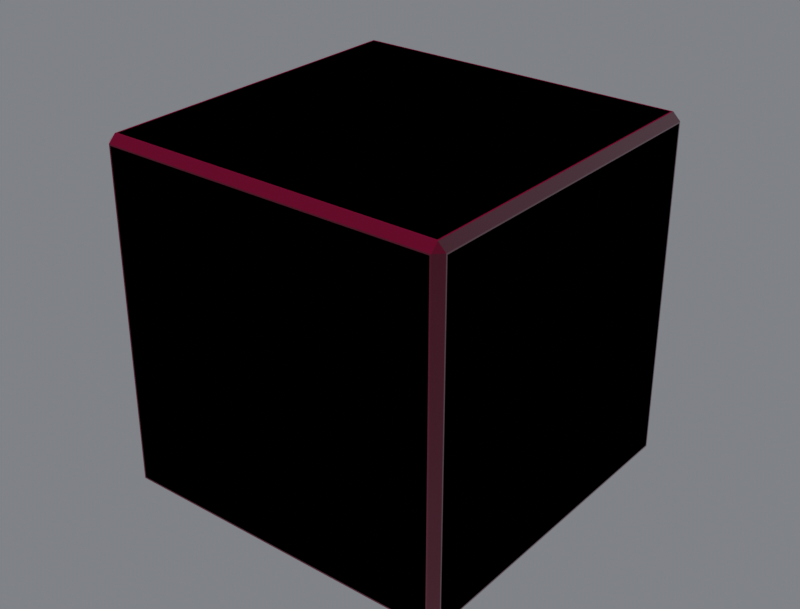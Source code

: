 # Source: R4B_Cube.blend  (saved by Blender 5.3.31; exported with 4.5.12 LTS)
import bpy
from mathutils import Matrix  # noqa: F401  (used for matrix-valued properties, if any)

bpy.ops.wm.read_factory_settings(use_empty=True)
scene = bpy.context.scene
scene.name = 'Scene'

# ---- collections
col_r4b_cube = bpy.data.collections.new('R4B_Cube'); scene.collection.children.link(col_r4b_cube)
col_r4b_cube_lod1 = bpy.data.collections.new('R4B_Cube_LOD1'); scene.collection.children.link(col_r4b_cube_lod1)

# ---- images (referenced by path relative to the original .blend; pixels are not part of the script)
import os
ASSET_DIR = os.environ.get("B2B_ASSET_DIR", "")  # directory of the original .blend (textures are referenced by path, not embedded)
HERE = os.path.dirname(os.path.abspath(__file__))  # packed textures are extracted next to this script under _unpacked/

def load_image(name, relpath, width, height, colorspace="sRGB"):
    """Load a texture the original file referenced (path relative to the .blend, or extracted next to this script)."""
    p = next((c for c in (os.path.join(HERE, relpath), os.path.join(ASSET_DIR, relpath)) if relpath and os.path.exists(c)), "")
    if p:
        img = bpy.data.images.load(p, check_existing=True)
        img.name = name
    else:  # same state as the original file: an image datablock whose file is absent (Cycles renders it pink)
        img = bpy.data.images.new(name, width, height)
        img.source = "FILE"
        img.filepath = "//" + (relpath or name)
    img.colorspace_settings.name = colorspace
    return img
img_d_base_png = load_image('D_base.png', 'D_base.png', 1024, 1024, 'sRGB')
img_d_orm_png = load_image('D_orm.png', 'D_orm.png', 1024, 1024, 'Non-Color')
img_d_normal_png = load_image('D_normal.png', 'D_normal.png', 1024, 1024, 'Non-Color')

# ---- materials (node trees are filled in below, after node groups)
mat_r4p_secondary = bpy.data.materials.new('R4P_Secondary')
mat_r4p_secondary.diffuse_color = (0.22, 0.055, 0.035, 1.0)
mat_r4p_secondary.roughness = 0.92
mat_r4p_secondary.metallic = 0.55

# ---- material node trees
mat_r4p_secondary.use_nodes = True; mat_r4p_secondary.node_tree.nodes.clear()
_N = mat_r4p_secondary.node_tree.nodes; _L = mat_r4p_secondary.node_tree.links
n0 = _N.new('ShaderNodeBsdfPrincipled'); n0.name = 'Principled BSDF'; n0.location = (-200, 100)
n0.inputs[10].default_value = 0.005
n1 = _N.new('ShaderNodeOutputMaterial'); n1.name = 'Material Output'; n1.location = (200, 100)
n2 = _N.new('ShaderNodeTexImage'); n2.name = 'Image Texture'; n2.location = (0, 0)
n2.image = img_d_base_png
n3 = _N.new('ShaderNodeMix'); n3.name = 'Mix'; n3.location = (0, 0)
n3.data_type = 'RGBA'
n3.blend_type = 'MULTIPLY'
n3.inputs[0].default_value = 1.0
n3.inputs[7].default_value = (0.22, 0.055, 0.035, 1.0)
n4 = _N.new('ShaderNodeTexImage'); n4.name = 'Image Texture.001'; n4.location = (0, 0)
n4.image = img_d_orm_png
n5 = _N.new('ShaderNodeSeparateColor'); n5.name = 'Separate Color'; n5.location = (0, 0)
n6 = _N.new('ShaderNodeMath'); n6.name = 'Math'; n6.location = (0, 0)
n6.operation = 'MULTIPLY'
n6.inputs[1].default_value = 0.92
n7 = _N.new('ShaderNodeMath'); n7.name = 'Math.001'; n7.location = (0, 0)
n7.operation = 'MULTIPLY'
n7.inputs[1].default_value = 0.55
n8 = _N.new('ShaderNodeTexImage'); n8.name = 'Image Texture.002'; n8.location = (0, 0)
n8.image = img_d_normal_png
n9 = _N.new('ShaderNodeNormalMap'); n9.name = 'Normal Map'; n9.location = (0, 0)
n9.width = 160
n9.inputs[0].default_value = 1.3
_L.new(n0.outputs[0], n1.inputs[0])
_L.new(n2.outputs[0], n3.inputs[6])
_L.new(n3.outputs[2], n0.inputs[0])
_L.new(n4.outputs[0], n5.inputs[0])
_L.new(n5.outputs[1], n6.inputs[0])
_L.new(n6.outputs[0], n0.inputs[2])
_L.new(n5.outputs[2], n7.inputs[0])
_L.new(n7.outputs[0], n0.inputs[1])
_L.new(n8.outputs[0], n9.inputs[1])
_L.new(n9.outputs[0], n0.inputs[5])
n1.is_active_output = True

# ---- world
world_w = bpy.data.worlds.new('W'); scene.world = world_w
world_w.use_nodes = True; world_w.node_tree.nodes.clear()
_N = world_w.node_tree.nodes; _L = world_w.node_tree.links
n0 = _N.new('ShaderNodeBackground'); n0.name = 'Background'; n0.location = (-200, 100)
n0.inputs[0].default_value = (0.2, 0.21, 0.23, 1.0)
n0.inputs[1].default_value = 0.9
n1 = _N.new('ShaderNodeOutputWorld'); n1.name = 'World Output'; n1.location = (200, 100)
_L.new(n0.outputs[0], n1.inputs[0])
n1.is_active_output = True

# ---- cameras
cam_cam = bpy.data.cameras.new('Cam')
cam_cam.lens = 60.0

# ---- lights
light_key = bpy.data.lights.new('Key', 'SUN')
light_key.energy = 3.2
light_fill = bpy.data.lights.new('Fill', 'AREA')
light_fill.energy = 220.0
light_fill.size = 2.5
light_rim = bpy.data.lights.new('Rim', 'AREA')
light_rim.energy = 260.0
light_rim.size = 2.5

# ---- meshes
me_r4b_cube_001 = bpy.data.meshes.new('R4B_Cube.001')
me_r4b_cube_001.from_pydata([(-0.25, -0.25, -0.2579), (-0.2468, -0.2468, -0.26), (-0.25, 0.25, -0.2579), (-0.2468, 0.2468, -0.26), (0.25, 0.25, -0.2579), (0.2468, 0.2468, -0.26), (0.2468, -0.2468, -0.26), (0.25, -0.25, -0.2579), (-0.25, -0.2579, -0.25), (-0.2468, -0.26, -0.2468), (0.25, -0.2579, -0.25), (0.2468, -0.26, -0.2468), (0.25, -0.2579, 0.25), (0.2468, -0.26, 0.2468), (-0.2468, -0.26, 0.2468), (-0.25, -0.2579, 0.25), (0.2579, -0.25, -0.25), (0.26, -0.2468, -0.2468), (0.2579, 0.25, -0.25), (0.26, 0.2468, -0.2468), (0.2579, 0.25, 0.25), (0.26, 0.2468, 0.2468), (0.26, -0.2468, 0.2468), (0.2579, -0.25, 0.25), (-0.2579, 0.25, -0.25), (-0.26, 0.2468, -0.2468), (-0.2579, -0.25, -0.25), (-0.26, -0.2468, -0.2468), (-0.2579, -0.25, 0.25), (-0.26, -0.2468, 0.2468), (-0.26, 0.2468, 0.2468), (-0.2579, 0.25, 0.25), (0.25, 0.2579, -0.25), (0.2468, 0.26, -0.2468), (-0.25, 0.2579, -0.25), (-0.2468, 0.26, -0.2468), (-0.25, 0.2579, 0.25), (-0.2468, 0.26, 0.2468), (0.2468, 0.26, 0.2468), (0.25, 0.2579, 0.25), (-0.25, 0.25, 0.2579), (-0.2468, 0.2468, 0.26), (-0.25, -0.25, 0.2579), (-0.2468, -0.2468, 0.26), (0.25, -0.25, 0.2579), (0.2468, -0.2468, 0.26), (0.2468, 0.2468, 0.26), (0.25, 0.25, 0.2579)], [], [(1, 6, 7, 0), (0, 2, 3, 1), (2, 4, 5, 3), (4, 7, 6, 5), (9, 14, 15, 8), (8, 10, 11, 9), (10, 12, 13, 11), (12, 15, 14, 13), (17, 22, 23, 16), (16, 18, 19, 17), (18, 20, 21, 19), (20, 23, 22, 21), (25, 30, 31, 24), (24, 26, 27, 25), (26, 28, 29, 27), (28, 31, 30, 29), (33, 38, 39, 32), (32, 34, 35, 33), (34, 36, 37, 35), (36, 39, 38, 37), (41, 46, 47, 40), (40, 42, 43, 41), (42, 44, 45, 43), (44, 47, 46, 45), (7, 10, 8, 0), (1, 3, 5, 6), (0, 26, 24, 2), (0, 8, 26), (2, 24, 34), (2, 34, 32, 4), (4, 32, 18), (4, 18, 16, 7), (7, 16, 10), (15, 28, 26, 8), (9, 11, 13, 14), (10, 16, 23, 12), (12, 23, 44), (12, 44, 42, 15), (28, 15, 42), (17, 19, 21, 22), (18, 32, 39, 20), (20, 39, 47), (20, 47, 44, 23), (31, 36, 34, 24), (25, 27, 29, 30), (28, 42, 40, 31), (36, 31, 40), (33, 35, 37, 38), (36, 40, 47, 39), (41, 43, 45, 46)])
me_r4b_cube_001.polygons.foreach_set('use_smooth', [True] * 50)
_k = set([(0, 1), (2, 3), (4, 5), (6, 7), (8, 9), (10, 11), (12, 13), (14, 15), (16, 17), (18, 19), (20, 21), (22, 23), (24, 25), (26, 27), (28, 29), (30, 31), (32, 33), (34, 35), (36, 37), (38, 39), (40, 41), (42, 43), (44, 45), (46, 47)])
me_r4b_cube_001.attributes.new('sharp_edge', 'BOOLEAN', 'EDGE').data.foreach_set('value', [ (min(e.vertices), max(e.vertices)) in _k for e in me_r4b_cube_001.edges])
_uv = me_r4b_cube_001.uv_layers.new(name='UVMap')
_uv.uv.foreach_set('vector', [0.02537, 0.02537, 0.9746, 0.02537, 0.9789, 0.02114, 0.02114, 0.02114, 0.02114, 0.02114, 0.02114, 0.9789, 0.02537, 0.9746, 0.02537, 0.02537, 0.02114, 0.9789, 0.9789, 0.9789, 0.9746, 0.9746, 0.02537, 0.9746, 0.9789, 0.9789, 0.9789, 0.02114, 0.9746, 0.02537, 0.9746, 0.9746, 0.0, 0.02537, 0.0, 0.9746, 0.003325, 0.9809, 0.003325, 0.01915, 0.01915, 0.01815, 0.9809, 0.01815, 0.9746, 0.02537, 0.02537, 0.02537, 0.003325, 0.01915, 0.003325, 0.9809, 0.0, 0.9746, 0.0, 0.02537, 0.9809, 0.9819, 0.01915, 0.9819, 0.02537, 0.9746, 0.9746, 0.9746, 0.02537, 0.02537, 0.02537, 0.9746, 0.01875, 0.9813, 0.01875, 0.01875, 0.01875, 0.01875, 0.9813, 0.01875, 0.9746, 0.02537, 0.02537, 0.02537, 0.9813, 0.01875, 0.9813, 0.9813, 0.9746, 0.9746, 0.9746, 0.02537, 0.9813, 0.9813, 0.01875, 0.9813, 0.02537, 0.9746, 0.9746, 0.9746, 0.9746, 0.02537, 0.9746, 0.9746, 0.9813, 0.9813, 0.9813, 0.01875, 0.9813, 0.01875, 0.01875, 0.01875, 0.02537, 0.02537, 0.9746, 0.02537, 0.01875, 0.01875, 0.01875, 0.9813, 0.02537, 0.9746, 0.02537, 0.02537, 0.01875, 0.9813, 0.9813, 0.9813, 0.9746, 0.9746, 0.02537, 0.9746, 1.0, 0.02537, 1.0, 0.9746, 0.9967, 0.9809, 0.9967, 0.01915, 0.9809, 0.01815, 0.01915, 0.01815, 0.02537, 0.02537, 0.9746, 0.02537, 0.9967, 0.01915, 0.9967, 0.9809, 1.0, 0.9746, 1.0, 0.02537, 0.01915, 0.9819, 0.9809, 0.9819, 0.9746, 0.9746, 0.02537, 0.9746, 0.02537, 0.9746, 0.9746, 0.9746, 0.9789, 0.9789, 0.02114, 0.9789, 0.02114, 0.9789, 0.02114, 0.02114, 0.02537, 0.02537, 0.02537, 0.9746, 0.02114, 0.02114, 0.9789, 0.02114, 0.9746, 0.02537, 0.02537, 0.02537, 0.9789, 0.02114, 0.9789, 0.9789, 0.9746, 0.9746, 0.9746, 0.02537, 0.9809, 0.002992, 0.9809, 0.01815, 0.01915, 0.01815, 0.01915, 0.003325, 0.02537, 0.02537, 0.02537, 0.9746, 0.9746, 0.9746, 0.9746, 0.02537, 0.01915, 0.003325, 0.01875, 0.01875, 0.9813, 0.01875, 0.9809, 0.003491, 0.01915, 0.003325, 0.003325, 0.01915, 0.01875, 0.01875, 0.9809, 0.003491, 0.9813, 0.01875, 0.9967, 0.01915, 0.01915, 0.002992, 0.01915, 0.01815, 0.9809, 0.01815, 0.9809, 0.003325, 0.9809, 0.003325, 0.9967, 0.01915, 0.9813, 0.01875, 0.9809, 0.003325, 0.9813, 0.01875, 0.01875, 0.01875, 0.01915, 0.003491, 0.01915, 0.003491, 0.01875, 0.01875, 0.003325, 0.01915, 0.003325, 0.9809, 0.01875, 0.9813, 0.01875, 0.01875, 0.003325, 0.01915, 0.02537, 0.02537, 0.9746, 0.02537, 0.9746, 0.9746, 0.02537, 0.9746, 0.003325, 0.01915, 0.01875, 0.01875, 0.01875, 0.9813, 0.003325, 0.9809, 0.003325, 0.9809, 0.01875, 0.9813, 0.01915, 0.9965, 0.9809, 0.9819, 0.9809, 0.997, 0.01915, 0.9967, 0.01915, 0.9819, 0.01875, 0.9813, 0.003325, 0.9809, 0.01915, 0.9967, 0.02537, 0.02537, 0.9746, 0.02537, 0.9746, 0.9746, 0.02537, 0.9746, 0.9813, 0.01875, 0.9967, 0.01915, 0.9967, 0.9809, 0.9813, 0.9813, 0.9813, 0.9813, 0.9967, 0.9809, 0.9809, 0.9967, 0.9813, 0.9813, 0.9809, 0.9967, 0.01915, 0.9965, 0.01875, 0.9813, 0.9813, 0.9813, 0.9967, 0.9809, 0.9967, 0.01915, 0.9813, 0.01875, 0.9746, 0.02537, 0.02537, 0.02537, 0.02537, 0.9746, 0.9746, 0.9746, 0.01875, 0.9813, 0.01915, 0.9967, 0.9809, 0.9965, 0.9813, 0.9813, 0.9967, 0.9809, 0.9813, 0.9813, 0.9809, 0.9965, 0.9746, 0.02537, 0.02537, 0.02537, 0.02537, 0.9746, 0.9746, 0.9746, 0.01915, 0.9819, 0.01915, 0.997, 0.9809, 0.9967, 0.9809, 0.9819, 0.02537, 0.9746, 0.02537, 0.02537, 0.9746, 0.02537, 0.9746, 0.9746])
_ca = me_r4b_cube_001.color_attributes.new('Col', 'FLOAT_COLOR', 'CORNER')
_ca.data.foreach_set('color', [0.961, 0.91, 0.825, 1.0, 0.961, 0.91, 0.825, 1.0, 0.961, 0.91, 0.825, 1.0, 0.961, 0.91, 0.825, 1.0, 0.961, 0.91, 0.825, 1.0, 0.961, 0.91, 0.825, 1.0, 0.961, 0.91, 0.825, 1.0, 0.961, 0.91, 0.825, 1.0, 0.961, 0.91, 0.825, 1.0, 0.961, 0.91, 0.825, 1.0, 0.961, 0.91, 0.825, 1.0, 0.961, 0.91, 0.825, 1.0, 0.961, 0.91, 0.825, 1.0, 0.961, 0.91, 0.825, 1.0, 0.961, 0.91, 0.825, 1.0, 0.961, 0.91, 0.825, 1.0, 0.961, 0.91, 0.825, 1.0, 0.961, 0.91, 0.825, 1.0, 0.961, 0.91, 0.825, 1.0, 0.961, 0.91, 0.825, 1.0, 0.961, 0.91, 0.825, 1.0, 0.961, 0.91, 0.825, 1.0, 0.961, 0.91, 0.825, 1.0, 0.961, 0.91, 0.825, 1.0, 0.961, 0.91, 0.825, 1.0, 0.961, 0.91, 0.825, 1.0, 0.961, 0.91, 0.825, 1.0, 0.961, 0.91, 0.825, 1.0, 0.961, 0.91, 0.825, 1.0, 0.961, 0.91, 0.825, 1.0, 0.961, 0.91, 0.825, 1.0, 0.961, 0.91, 0.825, 1.0, 0.961, 0.91, 0.825, 1.0, 0.961, 0.91, 0.825, 1.0, 0.961, 0.91, 0.825, 1.0, 0.961, 0.91, 0.825, 1.0, 0.961, 0.91, 0.825, 1.0, 0.961, 0.91, 0.825, 1.0, 0.961, 0.91, 0.825, 1.0, 0.961, 0.91, 0.825, 1.0, 0.961, 0.91, 0.825, 1.0, 0.961, 0.91, 0.825, 1.0, 0.961, 0.91, 0.825, 1.0, 0.961, 0.91, 0.825, 1.0, 0.961, 0.91, 0.825, 1.0, 0.961, 0.91, 0.825, 1.0, 0.961, 0.91, 0.825, 1.0, 0.961, 0.91, 0.825, 1.0, 0.961, 0.91, 0.825, 1.0, 0.961, 0.91, 0.825, 1.0, 0.961, 0.91, 0.825, 1.0, 0.961, 0.91, 0.825, 1.0, 0.961, 0.91, 0.825, 1.0, 0.961, 0.91, 0.825, 1.0, 0.961, 0.91, 0.825, 1.0, 0.961, 0.91, 0.825, 1.0, 0.961, 0.91, 0.825, 1.0, 0.961, 0.91, 0.825, 1.0, 0.961, 0.91, 0.825, 1.0, 0.961, 0.91, 0.825, 1.0, 0.961, 0.91, 0.825, 1.0, 0.961, 0.91, 0.825, 1.0, 0.961, 0.91, 0.825, 1.0, 0.961, 0.91, 0.825, 1.0, 0.961, 0.91, 0.825, 1.0, 0.961, 0.91, 0.825, 1.0, 0.961, 0.91, 0.825, 1.0, 0.961, 0.91, 0.825, 1.0, 0.961, 0.91, 0.825, 1.0, 0.961, 0.91, 0.825, 1.0, 0.961, 0.91, 0.825, 1.0, 0.961, 0.91, 0.825, 1.0, 0.961, 0.91, 0.825, 1.0, 0.961, 0.91, 0.825, 1.0, 0.961, 0.91, 0.825, 1.0, 0.961, 0.91, 0.825, 1.0, 0.961, 0.91, 0.825, 1.0, 0.961, 0.91, 0.825, 1.0, 0.961, 0.91, 0.825, 1.0, 0.961, 0.91, 0.825, 1.0, 0.961, 0.91, 0.825, 1.0, 0.961, 0.91, 0.825, 1.0, 0.961, 0.91, 0.825, 1.0, 0.961, 0.91, 0.825, 1.0, 0.961, 0.91, 0.825, 1.0, 0.961, 0.91, 0.825, 1.0, 0.961, 0.91, 0.825, 1.0, 0.961, 0.91, 0.825, 1.0, 0.961, 0.91, 0.825, 1.0, 0.961, 0.91, 0.825, 1.0, 0.961, 0.91, 0.825, 1.0, 0.961, 0.91, 0.825, 1.0, 0.961, 0.91, 0.825, 1.0, 0.961, 0.91, 0.825, 1.0, 0.961, 0.91, 0.825, 1.0, 0.961, 0.91, 0.825, 1.0, 0.961, 0.91, 0.825, 1.0, 0.961, 0.91, 0.825, 1.0, 0.961, 0.91, 0.825, 1.0, 0.961, 0.91, 0.825, 1.0, 0.961, 0.91, 0.825, 1.0, 0.961, 0.91, 0.825, 1.0, 0.961, 0.91, 0.825, 1.0, 0.961, 0.91, 0.825, 1.0, 0.961, 0.91, 0.825, 1.0, 0.961, 0.91, 0.825, 1.0, 0.961, 0.91, 0.825, 1.0, 0.961, 0.91, 0.825, 1.0, 0.961, 0.91, 0.825, 1.0, 0.961, 0.91, 0.825, 1.0, 0.961, 0.91, 0.825, 1.0, 0.961, 0.91, 0.825, 1.0, 0.961, 0.91, 0.825, 1.0, 0.961, 0.91, 0.825, 1.0, 0.961, 0.91, 0.825, 1.0, 0.961, 0.91, 0.825, 1.0, 0.961, 0.91, 0.825, 1.0, 0.961, 0.91, 0.825, 1.0, 0.961, 0.91, 0.825, 1.0, 0.961, 0.91, 0.825, 1.0, 0.961, 0.91, 0.825, 1.0, 0.961, 0.91, 0.825, 1.0, 0.961, 0.91, 0.825, 1.0, 0.961, 0.91, 0.825, 1.0, 0.961, 0.91, 0.825, 1.0, 0.961, 0.91, 0.825, 1.0, 0.961, 0.91, 0.825, 1.0, 0.961, 0.91, 0.825, 1.0, 0.961, 0.91, 0.825, 1.0, 0.961, 0.91, 0.825, 1.0, 0.961, 0.91, 0.825, 1.0, 0.961, 0.91, 0.825, 1.0, 0.961, 0.91, 0.825, 1.0, 0.961, 0.91, 0.825, 1.0, 0.961, 0.91, 0.825, 1.0, 0.961, 0.91, 0.825, 1.0, 0.961, 0.91, 0.825, 1.0, 0.961, 0.91, 0.825, 1.0, 0.961, 0.91, 0.825, 1.0, 0.961, 0.91, 0.825, 1.0, 0.961, 0.91, 0.825, 1.0, 0.961, 0.91, 0.825, 1.0, 0.961, 0.91, 0.825, 1.0, 0.961, 0.91, 0.825, 1.0, 0.961, 0.91, 0.825, 1.0, 0.961, 0.91, 0.825, 1.0, 0.961, 0.91, 0.825, 1.0, 0.961, 0.91, 0.825, 1.0, 0.961, 0.91, 0.825, 1.0, 0.961, 0.91, 0.825, 1.0, 0.961, 0.91, 0.825, 1.0, 0.961, 0.91, 0.825, 1.0, 0.961, 0.91, 0.825, 1.0, 0.961, 0.91, 0.825, 1.0, 0.961, 0.91, 0.825, 1.0, 0.961, 0.91, 0.825, 1.0, 0.961, 0.91, 0.825, 1.0, 0.961, 0.91, 0.825, 1.0, 0.961, 0.91, 0.825, 1.0, 0.961, 0.91, 0.825, 1.0, 0.961, 0.91, 0.825, 1.0, 0.961, 0.91, 0.825, 1.0, 0.961, 0.91, 0.825, 1.0, 0.961, 0.91, 0.825, 1.0, 0.961, 0.91, 0.825, 1.0, 0.961, 0.91, 0.825, 1.0, 0.961, 0.91, 0.825, 1.0, 0.961, 0.91, 0.825, 1.0, 0.961, 0.91, 0.825, 1.0, 0.961, 0.91, 0.825, 1.0, 0.961, 0.91, 0.825, 1.0, 0.961, 0.91, 0.825, 1.0, 0.961, 0.91, 0.825, 1.0, 0.961, 0.91, 0.825, 1.0, 0.961, 0.91, 0.825, 1.0, 0.961, 0.91, 0.825, 1.0, 0.961, 0.91, 0.825, 1.0, 0.961, 0.91, 0.825, 1.0, 0.961, 0.91, 0.825, 1.0, 0.961, 0.91, 0.825, 1.0, 0.961, 0.91, 0.825, 1.0, 0.961, 0.91, 0.825, 1.0, 0.961, 0.91, 0.825, 1.0, 0.961, 0.91, 0.825, 1.0, 0.961, 0.91, 0.825, 1.0, 0.961, 0.91, 0.825, 1.0, 0.961, 0.91, 0.825, 1.0, 0.961, 0.91, 0.825, 1.0, 0.961, 0.91, 0.825, 1.0, 0.961, 0.91, 0.825, 1.0, 0.961, 0.91, 0.825, 1.0, 0.961, 0.91, 0.825, 1.0])
me_r4b_cube_001.materials.append(mat_r4p_secondary)
me_r4b_cube_001.update()
me_r4b_cube_lod1 = bpy.data.meshes.new('R4B_Cube_LOD1')
me_r4b_cube_lod1.from_pydata([(-0.249, -0.249, -0.26), (-0.249, 0.249, -0.26), (0.249, 0.249, -0.26), (0.249, -0.249, -0.26), (-0.249, -0.26, -0.249), (0.249, -0.26, -0.249), (0.249, -0.26, 0.249), (-0.249, -0.26, 0.249), (0.26, -0.249, -0.249), (0.26, 0.249, -0.249), (0.26, 0.249, 0.249), (0.26, -0.249, 0.249), (-0.26, 0.249, -0.249), (-0.26, -0.249, -0.249), (-0.26, -0.249, 0.249), (-0.26, 0.249, 0.249), (0.249, 0.26, -0.249), (-0.249, 0.26, -0.249), (-0.249, 0.26, 0.249), (0.249, 0.26, 0.249), (-0.249, 0.249, 0.26), (-0.249, -0.249, 0.26), (0.249, -0.249, 0.26), (0.249, 0.249, 0.26)], [], [(0, 1, 2, 3), (4, 5, 6, 7), (8, 9, 10, 11), (12, 13, 14, 15), (16, 17, 18, 19), (20, 21, 22, 23), (0, 13, 12, 1), (1, 17, 16, 2), (2, 9, 8, 3), (3, 5, 4, 0), (5, 8, 11, 6), (6, 22, 21, 7), (7, 14, 13, 4), (9, 16, 19, 10), (10, 23, 22, 11), (14, 21, 20, 15), (15, 18, 17, 12), (18, 20, 23, 19), (0, 4, 13), (1, 12, 17), (2, 16, 9), (3, 8, 5), (6, 11, 22), (14, 7, 21), (10, 19, 23), (18, 15, 20)])
me_r4b_cube_lod1.polygons.foreach_set('use_smooth', [True] * 26)
_k = set([(0, 1), (0, 3), (0, 4), (0, 13), (1, 2), (1, 12), (1, 17), (2, 3), (2, 9), (2, 16), (3, 5), (3, 8), (4, 5), (4, 7), (4, 13), (5, 6), (5, 8), (6, 7), (6, 11), (6, 22), (7, 14), (7, 21), (8, 9), (8, 11), (9, 10), (9, 16), (10, 11), (10, 19), (10, 23), (11, 22), (12, 13), (12, 15), (12, 17), (13, 14), (14, 15), (14, 21), (15, 18), (15, 20), (16, 17), (16, 19), (17, 18), (18, 19), (18, 20), (19, 23), (20, 21), (20, 23), (21, 22), (22, 23)])
me_r4b_cube_lod1.attributes.new('sharp_edge', 'BOOLEAN', 'EDGE').data.foreach_set('value', [ (min(e.vertices), max(e.vertices)) in _k for e in me_r4b_cube_lod1.edges])
_uv = me_r4b_cube_lod1.uv_layers.new(name='UVMap')
_uv.uv.foreach_set('vector', [0.02114, 0.02114, 0.02114, 0.9789, 0.9789, 0.9789, 0.9789, 0.02114, 0.02114, 0.02114, 0.9789, 0.02114, 0.9789, 0.9789, 0.02114, 0.9789, 0.02114, 0.02114, 0.9789, 0.02114, 0.9789, 0.9789, 0.02114, 0.9789, 0.9789, 0.02114, 0.02114, 0.02114, 0.02114, 0.9789, 0.9789, 0.9789, 0.9789, 0.02114, 0.02114, 0.02114, 0.02114, 0.9789, 0.9789, 0.9789, 0.02114, 0.9789, 0.02114, 0.02114, 0.9789, 0.02114, 0.9789, 0.9789, 0.02114, 0.0, 0.02114, 0.02114, 0.9789, 0.02114, 0.9789, 0.0, 0.02114, 0.0, 0.02114, 0.02114, 0.9789, 0.02114, 0.9789, 0.0, 0.9789, 0.0, 0.9789, 0.02114, 0.02114, 0.02114, 0.02114, 0.0, 0.9789, 0.0, 0.9789, 0.02114, 0.02114, 0.02114, 0.02114, 0.0, 0.0, 0.02114, 0.02114, 0.02114, 0.02114, 0.9789, 0.0, 0.9789, 0.9789, 0.9789, 0.9789, 1.0, 0.02114, 1.0, 0.02114, 0.9789, 0.0, 0.9789, 0.02114, 0.9789, 0.02114, 0.02114, 0.0, 0.02114, 0.9789, 0.02114, 1.0, 0.02114, 1.0, 0.9789, 0.9789, 0.9789, 0.9789, 0.9789, 0.9789, 1.0, 0.02114, 1.0, 0.02114, 0.9789, 0.02114, 0.9789, 0.02114, 1.0, 0.9789, 1.0, 0.9789, 0.9789, 0.9789, 0.9789, 1.0, 0.9789, 1.0, 0.02114, 0.9789, 0.02114, 0.02114, 0.9789, 0.02114, 1.0, 0.9789, 1.0, 0.9789, 0.9789, 0.02114, 0.0, 0.0, 0.02114, 0.02114, 0.02114, 0.9789, 0.0, 0.9789, 0.02114, 1.0, 0.02114, 0.9789, 0.0, 1.0, 0.02114, 0.9789, 0.02114, 0.02114, 0.0, 0.02114, 0.02114, 0.0, 0.02114, 0.0, 0.9789, 0.02114, 0.9789, 0.02114, 1.0, 0.02114, 0.9789, 0.0, 0.9789, 0.02114, 1.0, 0.9789, 0.9789, 1.0, 0.9789, 0.9789, 1.0, 1.0, 0.9789, 0.9789, 0.9789, 0.9789, 1.0])
_ca = me_r4b_cube_lod1.color_attributes.new('Col', 'FLOAT_COLOR', 'CORNER')
_ca.data.foreach_set('color', [0.961, 0.91, 0.825, 1.0, 0.961, 0.91, 0.825, 1.0, 0.961, 0.91, 0.825, 1.0, 0.961, 0.91, 0.825, 1.0, 0.961, 0.91, 0.825, 1.0, 0.961, 0.91, 0.825, 1.0, 0.961, 0.91, 0.825, 1.0, 0.961, 0.91, 0.825, 1.0, 0.961, 0.91, 0.825, 1.0, 0.961, 0.91, 0.825, 1.0, 0.961, 0.91, 0.825, 1.0, 0.961, 0.91, 0.825, 1.0, 0.961, 0.91, 0.825, 1.0, 0.961, 0.91, 0.825, 1.0, 0.961, 0.91, 0.825, 1.0, 0.961, 0.91, 0.825, 1.0, 0.961, 0.91, 0.825, 1.0, 0.961, 0.91, 0.825, 1.0, 0.961, 0.91, 0.825, 1.0, 0.961, 0.91, 0.825, 1.0, 0.961, 0.91, 0.825, 1.0, 0.961, 0.91, 0.825, 1.0, 0.961, 0.91, 0.825, 1.0, 0.961, 0.91, 0.825, 1.0, 0.961, 0.91, 0.825, 1.0, 0.961, 0.91, 0.825, 1.0, 0.961, 0.91, 0.825, 1.0, 0.961, 0.91, 0.825, 1.0, 0.961, 0.91, 0.825, 1.0, 0.961, 0.91, 0.825, 1.0, 0.961, 0.91, 0.825, 1.0, 0.961, 0.91, 0.825, 1.0, 0.961, 0.91, 0.825, 1.0, 0.961, 0.91, 0.825, 1.0, 0.961, 0.91, 0.825, 1.0, 0.961, 0.91, 0.825, 1.0, 0.961, 0.91, 0.825, 1.0, 0.961, 0.91, 0.825, 1.0, 0.961, 0.91, 0.825, 1.0, 0.961, 0.91, 0.825, 1.0, 0.961, 0.91, 0.825, 1.0, 0.961, 0.91, 0.825, 1.0, 0.961, 0.91, 0.825, 1.0, 0.961, 0.91, 0.825, 1.0, 0.961, 0.91, 0.825, 1.0, 0.961, 0.91, 0.825, 1.0, 0.961, 0.91, 0.825, 1.0, 0.961, 0.91, 0.825, 1.0, 0.961, 0.91, 0.825, 1.0, 0.961, 0.91, 0.825, 1.0, 0.961, 0.91, 0.825, 1.0, 0.961, 0.91, 0.825, 1.0, 0.961, 0.91, 0.825, 1.0, 0.961, 0.91, 0.825, 1.0, 0.961, 0.91, 0.825, 1.0, 0.961, 0.91, 0.825, 1.0, 0.961, 0.91, 0.825, 1.0, 0.961, 0.91, 0.825, 1.0, 0.961, 0.91, 0.825, 1.0, 0.961, 0.91, 0.825, 1.0, 0.961, 0.91, 0.825, 1.0, 0.961, 0.91, 0.825, 1.0, 0.961, 0.91, 0.825, 1.0, 0.961, 0.91, 0.825, 1.0, 0.961, 0.91, 0.825, 1.0, 0.961, 0.91, 0.825, 1.0, 0.961, 0.91, 0.825, 1.0, 0.961, 0.91, 0.825, 1.0, 0.961, 0.91, 0.825, 1.0, 0.961, 0.91, 0.825, 1.0, 0.961, 0.91, 0.825, 1.0, 0.961, 0.91, 0.825, 1.0, 0.961, 0.91, 0.825, 1.0, 0.961, 0.91, 0.825, 1.0, 0.961, 0.91, 0.825, 1.0, 0.961, 0.91, 0.825, 1.0, 0.961, 0.91, 0.825, 1.0, 0.961, 0.91, 0.825, 1.0, 0.961, 0.91, 0.825, 1.0, 0.961, 0.91, 0.825, 1.0, 0.961, 0.91, 0.825, 1.0, 0.961, 0.91, 0.825, 1.0, 0.961, 0.91, 0.825, 1.0, 0.961, 0.91, 0.825, 1.0, 0.961, 0.91, 0.825, 1.0, 0.961, 0.91, 0.825, 1.0, 0.961, 0.91, 0.825, 1.0, 0.961, 0.91, 0.825, 1.0, 0.961, 0.91, 0.825, 1.0, 0.961, 0.91, 0.825, 1.0, 0.961, 0.91, 0.825, 1.0, 0.961, 0.91, 0.825, 1.0, 0.961, 0.91, 0.825, 1.0, 0.961, 0.91, 0.825, 1.0, 0.961, 0.91, 0.825, 1.0, 0.961, 0.91, 0.825, 1.0])
me_r4b_cube_lod1.materials.append(mat_r4p_secondary)
me_r4b_cube_lod1.update()
me_r4b_cube_lod1.normals_split_custom_set([tuple(v) for v in zip(*[iter([0.0, 0.0, -1.0, 0.0, 0.0, -1.0, 0.0, 0.0, -1.0, 0.0, 0.0, -1.0, 0.0, -1.0, 0.0, 0.0, -1.0, 0.0, 0.0, -1.0, 0.0, 0.0, -1.0, 0.0, 1.0, 0.0, 0.0, 1.0, 0.0, 0.0, 1.0, 0.0, 0.0, 1.0, 0.0, 0.0, -1.0, 0.0, 0.0, -1.0, 0.0, 0.0, -1.0, 0.0, 0.0, -1.0, 0.0, 0.0, 0.0, 1.0, 0.0, 0.0, 1.0, 0.0, 0.0, 1.0, 0.0, 0.0, 1.0, 0.0, 0.0, 0.0, 1.0, 0.0, 0.0, 1.0, 0.0, 0.0, 1.0, 0.0, 0.0, 1.0, -0.7071, 0.0, -0.7071, -0.7071, 0.0, -0.7071, -0.7071, 0.0, -0.7071, -0.7071, 0.0, -0.7071, 0.0, 0.7071, -0.7071, 0.0, 0.7071, -0.7071, 0.0, 0.7071, -0.7071, 0.0, 0.7071, -0.7071, 0.7071, 0.0, -0.7071, 0.7071, 0.0, -0.7071, 0.7071, 0.0, -0.7071, 0.7071, 0.0, -0.7071, 0.0, -0.7071, -0.7071, 0.0, -0.7071, -0.7071, 0.0, -0.7071, -0.7071, 0.0, -0.7071, -0.7071, 0.7071, -0.7071, 0.0, 0.7071, -0.7071, 0.0, 0.7071, -0.7071, 0.0, 0.7071, -0.7071, 0.0, 0.0, -0.7071, 0.7071, 0.0, -0.7071, 0.7071, 0.0, -0.7071, 0.7071, 0.0, -0.7071, 0.7071, -0.7071, -0.7071, 0.0, -0.7071, -0.7071, 0.0, -0.7071, -0.7071, 0.0, -0.7071, -0.7071, 0.0, 0.7071, 0.7071, 0.0, 0.7071, 0.7071, 0.0, 0.7071, 0.7071, 0.0, 0.7071, 0.7071, 0.0, 0.7071, 0.0, 0.7071, 0.7071, 0.0, 0.7071, 0.7071, 0.0, 0.7071, 0.7071, 0.0, 0.7071, -0.7071, 0.0, 0.7071, -0.7071, 0.0, 0.7071, -0.7071, 0.0, 0.7071, -0.7071, 0.0, 0.7071, -0.7071, 0.7071, 0.0, -0.7071, 0.7071, 0.0, -0.7071, 0.7071, 0.0, -0.7071, 0.7071, 0.0, 0.0, 0.7071, 0.7071, 0.0, 0.7071, 0.7071, 0.0, 0.7071, 0.7071, 0.0, 0.7071, 0.7071, -0.5774, -0.5774, -0.5774, -0.5774, -0.5774, -0.5774, -0.5774, -0.5774, -0.5774, -0.5774, 0.5774, -0.5774, -0.5774, 0.5774, -0.5774, -0.5774, 0.5774, -0.5774, 0.5774, 0.5774, -0.5774, 0.5774, 0.5774, -0.5774, 0.5774, 0.5774, -0.5774, 0.5774, -0.5774, -0.5774, 0.5774, -0.5774, -0.5774, 0.5774, -0.5774, -0.5774, 0.5774, -0.5774, 0.5774, 0.5774, -0.5774, 0.5774, 0.5774, -0.5774, 0.5774, -0.5774, -0.5774, 0.5774, -0.5774, -0.5774, 0.5774, -0.5774, -0.5774, 0.5774, 0.5774, 0.5774, 0.5774, 0.5774, 0.5774, 0.5774, 0.5774, 0.5774, 0.5774, -0.5774, 0.5774, 0.5774, -0.5774, 0.5774, 0.5774, -0.5774, 0.5774, 0.5774])] * 3)])

# ---- objects
ob_key = bpy.data.objects.new('Key', light_key)
ob_fill = bpy.data.objects.new('Fill', light_fill)
ob_rim = bpy.data.objects.new('Rim', light_rim)
ob_cam = bpy.data.objects.new('Cam', cam_cam)
ob_r4b_cube_root = bpy.data.objects.new('R4B_Cube_ROOT', None)
ob_r4b_cube = bpy.data.objects.new('R4B_Cube', me_r4b_cube_001)
ob_port_back_000 = bpy.data.objects.new('Port_back_000', None)
ob_port_down_000 = bpy.data.objects.new('Port_down_000', None)
ob_port_forward_000 = bpy.data.objects.new('Port_forward_000', None)
ob_port_left_000 = bpy.data.objects.new('Port_left_000', None)
ob_port_right_000 = bpy.data.objects.new('Port_right_000', None)
ob_port_up_000 = bpy.data.objects.new('Port_up_000', None)
ob_socket_mount = bpy.data.objects.new('Socket_Mount', None)
ob_r4b_cube_lod1 = bpy.data.objects.new('R4B_Cube_LOD1', me_r4b_cube_lod1)

# ---- transforms, parenting, visibility, modifiers, constraints
ob_key.location = (2.0, -2.0, 3.0)
ob_key.rotation_euler = (0.8727, 0.0, 0.6109)
ob_fill.location = (-3.0, -1.5, 1.5)
ob_fill.rotation_euler = (1.222, 0.0, -1.134)
ob_rim.location = (0.5, 3.5, 2.2)
ob_rim.rotation_euler = (-1.047, 0.0, 3.142)
ob_cam.location = (0.9898, -1.237, 0.8413)
ob_cam.rotation_euler = (1.083, -3.194e-08, 0.6747)
ob_r4b_cube_root.location = (0.0, 0.0, 0.0)
ob_r4b_cube_root.empty_display_size = 0.1
ob_r4b_cube.parent = ob_r4b_cube_root
ob_r4b_cube.location = (0.0, 0.0, 0.0)
ob_r4b_cube.rotation_mode = 'QUATERNION'
ob_r4b_cube.rotation_quaternion = (1.0, 0.0, 0.0, 0.0)
ob_port_back_000.parent = ob_r4b_cube_root
ob_port_back_000.location = (0.0, 0.26, 0.0)
ob_port_back_000.rotation_euler = (1.571, -7.55e-08, -3.142)
ob_port_back_000.scale = (1.0, 1.0, 1.0)
ob_port_back_000.empty_display_type = 'SINGLE_ARROW'
ob_port_back_000.empty_display_size = 0.06
ob_port_down_000.parent = ob_r4b_cube_root
ob_port_down_000.location = (0.0, 0.0, -0.26)
ob_port_down_000.rotation_euler = (-0.0, -3.142, -0.0)
ob_port_down_000.empty_display_type = 'SINGLE_ARROW'
ob_port_down_000.empty_display_size = 0.06
ob_port_forward_000.parent = ob_r4b_cube_root
ob_port_forward_000.location = (0.0, -0.26, 0.0)
ob_port_forward_000.rotation_euler = (1.571, -0.0, 0.0)
ob_port_forward_000.empty_display_type = 'SINGLE_ARROW'
ob_port_forward_000.empty_display_size = 0.06
ob_port_left_000.parent = ob_r4b_cube_root
ob_port_left_000.location = (-0.26, 0.0, 0.0)
ob_port_left_000.rotation_euler = (1.571, -0.0, -1.571)
ob_port_left_000.empty_display_type = 'SINGLE_ARROW'
ob_port_left_000.empty_display_size = 0.06
ob_port_right_000.parent = ob_r4b_cube_root
ob_port_right_000.location = (0.26, 0.0, 0.0)
ob_port_right_000.rotation_euler = (1.571, -0.0, 1.571)
ob_port_right_000.empty_display_type = 'SINGLE_ARROW'
ob_port_right_000.empty_display_size = 0.06
ob_port_up_000.parent = ob_r4b_cube_root
ob_port_up_000.location = (0.0, 0.0, 0.26)
ob_port_up_000.rotation_euler = (0.0, 0.0, -3.142)
ob_port_up_000.empty_display_type = 'SINGLE_ARROW'
ob_port_up_000.empty_display_size = 0.06
ob_socket_mount.parent = ob_r4b_cube_root
ob_socket_mount.location = (0.0, 0.0, -0.26)
ob_socket_mount.rotation_euler = (-3.142, 0.0, 0.0)
ob_socket_mount.empty_display_type = 'SINGLE_ARROW'
ob_socket_mount.empty_display_size = 0.06
ob_r4b_cube_lod1.parent = ob_r4b_cube_root
ob_r4b_cube_lod1.location = (0.0, 0.0, 0.0)

# ---- collection membership
scene.collection.objects.link(ob_key)
scene.collection.objects.link(ob_fill)
scene.collection.objects.link(ob_rim)
scene.collection.objects.link(ob_cam)
col_r4b_cube.objects.link(ob_r4b_cube_root)
col_r4b_cube.objects.link(ob_r4b_cube)
col_r4b_cube.objects.link(ob_port_back_000)
col_r4b_cube.objects.link(ob_port_down_000)
col_r4b_cube.objects.link(ob_port_forward_000)
col_r4b_cube.objects.link(ob_port_left_000)
col_r4b_cube.objects.link(ob_port_right_000)
col_r4b_cube.objects.link(ob_port_up_000)
col_r4b_cube.objects.link(ob_socket_mount)
col_r4b_cube_lod1.objects.link(ob_r4b_cube_lod1)

# ---- scene / render settings (as saved in the file)
scene.camera = ob_cam
scene.frame_start = 1; scene.frame_end = 91; scene.frame_set(1)
scene.render.engine = 'BLENDER_EEVEE_NEXT'
scene.render.image_settings.file_format = 'JPEG'
scene.render.image_settings.color_mode = 'RGB'
scene.render.image_settings.quality = 88
scene.render.resolution_x = 720
scene.render.resolution_y = 548
scene.render.bake_bias = 0.0
scene.render.bake_samples = 0
scene.render.compositor_device = 'GPU'
scene.eevee.use_volume_custom_range = False
scene.eevee.fast_gi_thickness_near = 0.1
scene.eevee.fast_gi_thickness_far = 0.0
scene.eevee.ray_tracing_options.screen_trace_thickness = 0.1
scene.view_settings.view_transform = 'Filmic'
bpy.context.view_layer.update()
